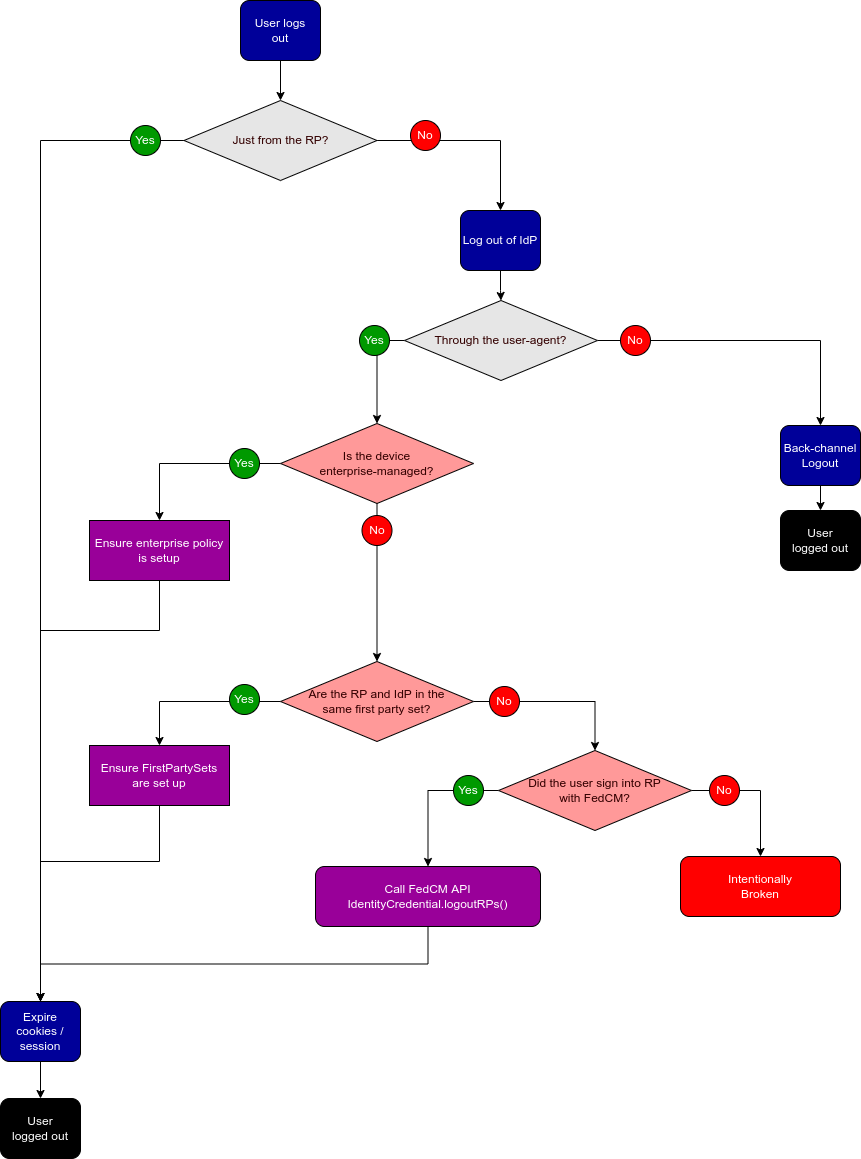

The diagram above was exported from draw.io. Its source (the exported page's mxGraphModel, read from the mxfile embedded in the PNG):
<mxGraphModel dx="2249" dy="1919" grid="1" gridSize="10" guides="1" tooltips="1" connect="1" arrows="1" fold="1" page="1" pageScale="1" pageWidth="827" pageHeight="1169" math="0" shadow="0">
  <root>
    <mxCell id="0" />
    <mxCell id="1" parent="0" />
    <mxCell id="ewjlPFRAWbEyGFOgSBJu-51" style="edgeStyle=orthogonalEdgeStyle;rounded=0;orthogonalLoop=1;jettySize=auto;html=1;exitX=0.5;exitY=1;exitDx=0;exitDy=0;entryX=0.5;entryY=0;entryDx=0;entryDy=0;fontColor=#FFFFFF;" parent="1" source="ewjlPFRAWbEyGFOgSBJu-3" target="ewjlPFRAWbEyGFOgSBJu-5" edge="1">
      <mxGeometry relative="1" as="geometry" />
    </mxCell>
    <mxCell id="Wl6ANpN0OE5DAq1JurG9-6" style="edgeStyle=orthogonalEdgeStyle;rounded=0;orthogonalLoop=1;jettySize=auto;html=1;exitX=0;exitY=0.5;exitDx=0;exitDy=0;fontColor=#FFFFFF;" parent="1" source="ewjlPFRAWbEyGFOgSBJu-3" target="Wl6ANpN0OE5DAq1JurG9-3" edge="1">
      <mxGeometry relative="1" as="geometry" />
    </mxCell>
    <mxCell id="ewjlPFRAWbEyGFOgSBJu-3" value="Is the device&lt;br&gt;enterprise-managed?" style="rhombus;whiteSpace=wrap;html=1;fontColor=#330000;fillColor=#FF9999;" parent="1" vertex="1">
      <mxGeometry x="-460" y="293" width="193" height="80" as="geometry" />
    </mxCell>
    <mxCell id="ewjlPFRAWbEyGFOgSBJu-23" style="edgeStyle=orthogonalEdgeStyle;rounded=0;orthogonalLoop=1;jettySize=auto;html=1;exitX=1;exitY=0.5;exitDx=0;exitDy=0;fontColor=#FFFFFF;entryX=0.5;entryY=0;entryDx=0;entryDy=0;" parent="1" source="ewjlPFRAWbEyGFOgSBJu-5" target="ewjlPFRAWbEyGFOgSBJu-9" edge="1">
      <mxGeometry relative="1" as="geometry">
        <mxPoint x="-151" y="629" as="targetPoint" />
      </mxGeometry>
    </mxCell>
    <mxCell id="Wl6ANpN0OE5DAq1JurG9-7" style="edgeStyle=orthogonalEdgeStyle;rounded=0;orthogonalLoop=1;jettySize=auto;html=1;exitX=0;exitY=0.5;exitDx=0;exitDy=0;fontColor=#FFFFFF;" parent="1" source="ewjlPFRAWbEyGFOgSBJu-5" target="Wl6ANpN0OE5DAq1JurG9-2" edge="1">
      <mxGeometry relative="1" as="geometry" />
    </mxCell>
    <mxCell id="ewjlPFRAWbEyGFOgSBJu-5" value="Are the RP and IdP in the&lt;br&gt;same first party set?" style="rhombus;whiteSpace=wrap;html=1;fontColor=#330000;fillColor=#FF9999;" parent="1" vertex="1">
      <mxGeometry x="-460" y="531" width="193" height="80" as="geometry" />
    </mxCell>
    <mxCell id="ewjlPFRAWbEyGFOgSBJu-40" style="edgeStyle=orthogonalEdgeStyle;rounded=0;orthogonalLoop=1;jettySize=auto;html=1;exitX=0.5;exitY=1;exitDx=0;exitDy=0;entryX=0.5;entryY=0;entryDx=0;entryDy=0;fontColor=#FFFFFF;" parent="1" source="ewjlPFRAWbEyGFOgSBJu-49" target="ewjlPFRAWbEyGFOgSBJu-34" edge="1">
      <mxGeometry relative="1" as="geometry">
        <mxPoint x="-301" y="811" as="sourcePoint" />
      </mxGeometry>
    </mxCell>
    <mxCell id="ewjlPFRAWbEyGFOgSBJu-24" style="edgeStyle=orthogonalEdgeStyle;rounded=0;orthogonalLoop=1;jettySize=auto;html=1;exitX=0;exitY=0.5;exitDx=0;exitDy=0;fontColor=#FFFFFF;entryX=0.5;entryY=0;entryDx=0;entryDy=0;" parent="1" source="ewjlPFRAWbEyGFOgSBJu-9" target="ewjlPFRAWbEyGFOgSBJu-49" edge="1">
      <mxGeometry relative="1" as="geometry">
        <mxPoint x="-301" y="751" as="targetPoint" />
      </mxGeometry>
    </mxCell>
    <mxCell id="ewjlPFRAWbEyGFOgSBJu-25" style="edgeStyle=orthogonalEdgeStyle;rounded=0;orthogonalLoop=1;jettySize=auto;html=1;exitX=1;exitY=0.5;exitDx=0;exitDy=0;fontColor=#FFFFFF;" parent="1" source="ewjlPFRAWbEyGFOgSBJu-9" target="ewjlPFRAWbEyGFOgSBJu-50" edge="1">
      <mxGeometry relative="1" as="geometry">
        <mxPoint x="23" y="769" as="targetPoint" />
      </mxGeometry>
    </mxCell>
    <mxCell id="ewjlPFRAWbEyGFOgSBJu-9" value="Did the user sign into RP&lt;br&gt;with FedCM?" style="rhombus;whiteSpace=wrap;html=1;fontColor=#330000;fillColor=#FF9999;" parent="1" vertex="1">
      <mxGeometry x="-242" y="620" width="193" height="80" as="geometry" />
    </mxCell>
    <mxCell id="ewjlPFRAWbEyGFOgSBJu-11" value="No" style="ellipse;whiteSpace=wrap;html=1;aspect=fixed;fontColor=#FFFFFF;fillColor=#FF0000;" parent="1" vertex="1">
      <mxGeometry x="-378.5" y="385" width="30" height="30" as="geometry" />
    </mxCell>
    <mxCell id="ewjlPFRAWbEyGFOgSBJu-12" value="Yes" style="ellipse;whiteSpace=wrap;html=1;aspect=fixed;fontColor=#FFFFFF;fillColor=#009900;" parent="1" vertex="1">
      <mxGeometry x="-511" y="318" width="30" height="30" as="geometry" />
    </mxCell>
    <mxCell id="ewjlPFRAWbEyGFOgSBJu-13" value="Yes" style="ellipse;whiteSpace=wrap;html=1;aspect=fixed;fontColor=#FFFFFF;fillColor=#009900;" parent="1" vertex="1">
      <mxGeometry x="-511" y="554" width="30" height="30" as="geometry" />
    </mxCell>
    <mxCell id="ewjlPFRAWbEyGFOgSBJu-14" value="No" style="ellipse;whiteSpace=wrap;html=1;aspect=fixed;fontColor=#FFFFFF;fillColor=#FF0000;" parent="1" vertex="1">
      <mxGeometry x="-251" y="556" width="30" height="30" as="geometry" />
    </mxCell>
    <mxCell id="ewjlPFRAWbEyGFOgSBJu-15" value="Yes" style="ellipse;whiteSpace=wrap;html=1;aspect=fixed;fontColor=#FFFFFF;fillColor=#009900;" parent="1" vertex="1">
      <mxGeometry x="-287" y="645" width="30" height="30" as="geometry" />
    </mxCell>
    <mxCell id="ewjlPFRAWbEyGFOgSBJu-16" value="No" style="ellipse;whiteSpace=wrap;html=1;aspect=fixed;fontColor=#FFFFFF;fillColor=#FF0000;" parent="1" vertex="1">
      <mxGeometry x="-31" y="645" width="30" height="30" as="geometry" />
    </mxCell>
    <mxCell id="ewjlPFRAWbEyGFOgSBJu-48" style="edgeStyle=orthogonalEdgeStyle;rounded=0;orthogonalLoop=1;jettySize=auto;html=1;exitX=0.5;exitY=1;exitDx=0;exitDy=0;fontColor=#FFFFFF;" parent="1" source="ewjlPFRAWbEyGFOgSBJu-26" target="ewjlPFRAWbEyGFOgSBJu-27" edge="1">
      <mxGeometry relative="1" as="geometry" />
    </mxCell>
    <mxCell id="ewjlPFRAWbEyGFOgSBJu-26" value="User logs&lt;br&gt;out" style="rounded=1;whiteSpace=wrap;html=1;fillColor=#000099;fontColor=#FFFFFF;align=center;" parent="1" vertex="1">
      <mxGeometry x="-500" y="-130" width="80" height="60" as="geometry" />
    </mxCell>
    <mxCell id="ewjlPFRAWbEyGFOgSBJu-41" style="edgeStyle=orthogonalEdgeStyle;rounded=0;orthogonalLoop=1;jettySize=auto;html=1;exitX=1;exitY=0.5;exitDx=0;exitDy=0;fontColor=#FFFFFF;" parent="1" source="ewjlPFRAWbEyGFOgSBJu-27" target="ewjlPFRAWbEyGFOgSBJu-29" edge="1">
      <mxGeometry relative="1" as="geometry" />
    </mxCell>
    <mxCell id="Wl6ANpN0OE5DAq1JurG9-10" style="edgeStyle=orthogonalEdgeStyle;rounded=0;orthogonalLoop=1;jettySize=auto;html=1;exitX=0;exitY=0.5;exitDx=0;exitDy=0;fontColor=#FFFFFF;" parent="1" source="ewjlPFRAWbEyGFOgSBJu-27" edge="1">
      <mxGeometry relative="1" as="geometry">
        <mxPoint x="-700" y="890" as="targetPoint" />
      </mxGeometry>
    </mxCell>
    <mxCell id="ewjlPFRAWbEyGFOgSBJu-27" value="Just from the RP?" style="rhombus;whiteSpace=wrap;html=1;fontColor=#330000;fillColor=#E6E6E6;" parent="1" vertex="1">
      <mxGeometry x="-556.5" y="-30" width="193" height="80" as="geometry" />
    </mxCell>
    <mxCell id="ewjlPFRAWbEyGFOgSBJu-42" style="edgeStyle=orthogonalEdgeStyle;rounded=0;orthogonalLoop=1;jettySize=auto;html=1;exitX=0.5;exitY=1;exitDx=0;exitDy=0;fontColor=#FFFFFF;" parent="1" source="ewjlPFRAWbEyGFOgSBJu-29" target="ewjlPFRAWbEyGFOgSBJu-31" edge="1">
      <mxGeometry relative="1" as="geometry" />
    </mxCell>
    <mxCell id="ewjlPFRAWbEyGFOgSBJu-29" value="Log out of IdP" style="rounded=1;whiteSpace=wrap;html=1;fillColor=#000099;fontColor=#FFFFFF;align=center;" parent="1" vertex="1">
      <mxGeometry x="-280" y="80" width="80" height="60" as="geometry" />
    </mxCell>
    <mxCell id="ewjlPFRAWbEyGFOgSBJu-45" style="edgeStyle=orthogonalEdgeStyle;rounded=0;orthogonalLoop=1;jettySize=auto;html=1;exitX=1;exitY=0.5;exitDx=0;exitDy=0;fontColor=#FFFFFF;" parent="1" source="ewjlPFRAWbEyGFOgSBJu-31" target="ewjlPFRAWbEyGFOgSBJu-32" edge="1">
      <mxGeometry relative="1" as="geometry" />
    </mxCell>
    <mxCell id="ewjlPFRAWbEyGFOgSBJu-47" style="edgeStyle=orthogonalEdgeStyle;rounded=0;orthogonalLoop=1;jettySize=auto;html=1;exitX=0;exitY=0.5;exitDx=0;exitDy=0;fontColor=#FFFFFF;" parent="1" source="ewjlPFRAWbEyGFOgSBJu-31" target="ewjlPFRAWbEyGFOgSBJu-3" edge="1">
      <mxGeometry relative="1" as="geometry" />
    </mxCell>
    <mxCell id="ewjlPFRAWbEyGFOgSBJu-31" value="Through the user-agent?" style="rhombus;whiteSpace=wrap;html=1;fontColor=#330000;fillColor=#E6E6E6;" parent="1" vertex="1">
      <mxGeometry x="-336" y="170" width="193" height="80" as="geometry" />
    </mxCell>
    <mxCell id="ewjlPFRAWbEyGFOgSBJu-46" style="edgeStyle=orthogonalEdgeStyle;rounded=0;orthogonalLoop=1;jettySize=auto;html=1;exitX=0.5;exitY=1;exitDx=0;exitDy=0;entryX=0.5;entryY=0;entryDx=0;entryDy=0;fontColor=#FFFFFF;" parent="1" source="ewjlPFRAWbEyGFOgSBJu-32" target="ewjlPFRAWbEyGFOgSBJu-33" edge="1">
      <mxGeometry relative="1" as="geometry" />
    </mxCell>
    <mxCell id="ewjlPFRAWbEyGFOgSBJu-32" value="Back-channel&lt;br&gt;Logout" style="rounded=1;whiteSpace=wrap;html=1;fillColor=#000099;fontColor=#FFFFFF;align=center;" parent="1" vertex="1">
      <mxGeometry x="40" y="295" width="80" height="60" as="geometry" />
    </mxCell>
    <mxCell id="ewjlPFRAWbEyGFOgSBJu-33" value="User&lt;br&gt;logged out" style="rounded=1;whiteSpace=wrap;html=1;fillColor=#000000;fontColor=#FFFFFF;align=center;" parent="1" vertex="1">
      <mxGeometry x="40" y="380" width="80" height="60" as="geometry" />
    </mxCell>
    <mxCell id="ewjlPFRAWbEyGFOgSBJu-39" style="edgeStyle=orthogonalEdgeStyle;rounded=0;orthogonalLoop=1;jettySize=auto;html=1;exitX=0.5;exitY=1;exitDx=0;exitDy=0;fontColor=#FFFFFF;" parent="1" source="ewjlPFRAWbEyGFOgSBJu-34" target="ewjlPFRAWbEyGFOgSBJu-35" edge="1">
      <mxGeometry relative="1" as="geometry" />
    </mxCell>
    <mxCell id="ewjlPFRAWbEyGFOgSBJu-34" value="Expire cookies / session" style="rounded=1;whiteSpace=wrap;html=1;fillColor=#000099;fontColor=#FFFFFF;align=center;" parent="1" vertex="1">
      <mxGeometry x="-740" y="871" width="80" height="60" as="geometry" />
    </mxCell>
    <mxCell id="ewjlPFRAWbEyGFOgSBJu-35" value="User&lt;br&gt;logged out" style="rounded=1;whiteSpace=wrap;html=1;fillColor=#000000;fontColor=#FFFFFF;align=center;" parent="1" vertex="1">
      <mxGeometry x="-740" y="968" width="80" height="60" as="geometry" />
    </mxCell>
    <mxCell id="ewjlPFRAWbEyGFOgSBJu-36" value="Yes" style="ellipse;whiteSpace=wrap;html=1;aspect=fixed;fontColor=#FFFFFF;fillColor=#009900;" parent="1" vertex="1">
      <mxGeometry x="-610" y="-5" width="30" height="30" as="geometry" />
    </mxCell>
    <mxCell id="ewjlPFRAWbEyGFOgSBJu-37" value="No" style="ellipse;whiteSpace=wrap;html=1;aspect=fixed;fontColor=#FFFFFF;fillColor=#FF0000;" parent="1" vertex="1">
      <mxGeometry x="-330" y="-10" width="30" height="30" as="geometry" />
    </mxCell>
    <mxCell id="ewjlPFRAWbEyGFOgSBJu-43" value="Yes" style="ellipse;whiteSpace=wrap;html=1;aspect=fixed;fontColor=#FFFFFF;fillColor=#009900;" parent="1" vertex="1">
      <mxGeometry x="-381" y="195" width="30" height="30" as="geometry" />
    </mxCell>
    <mxCell id="ewjlPFRAWbEyGFOgSBJu-44" value="No" style="ellipse;whiteSpace=wrap;html=1;aspect=fixed;fontColor=#FFFFFF;fillColor=#FF0000;" parent="1" vertex="1">
      <mxGeometry x="-120" y="195" width="30" height="30" as="geometry" />
    </mxCell>
    <mxCell id="ewjlPFRAWbEyGFOgSBJu-49" value="&lt;span style=&quot;color: rgb(255 , 255 , 255) ; font-family: &amp;#34;helvetica&amp;#34; ; font-size: 12px ; font-style: normal ; font-weight: 400 ; letter-spacing: normal ; text-align: center ; text-indent: 0px ; text-transform: none ; word-spacing: 0px ; display: inline ; float: none&quot;&gt;Call FedCM API&lt;/span&gt;&lt;br style=&quot;color: rgb(255 , 255 , 255) ; font-family: &amp;#34;helvetica&amp;#34; ; font-size: 12px ; font-style: normal ; font-weight: 400 ; letter-spacing: normal ; text-align: center ; text-indent: 0px ; text-transform: none ; word-spacing: 0px&quot;&gt;&lt;span style=&quot;color: rgb(255 , 255 , 255) ; font-family: &amp;#34;helvetica&amp;#34; ; font-size: 12px ; font-style: normal ; font-weight: 400 ; letter-spacing: normal ; text-align: center ; text-indent: 0px ; text-transform: none ; word-spacing: 0px ; display: inline ; float: none&quot;&gt;IdentityCredential.logoutRPs()&lt;/span&gt;" style="rounded=1;whiteSpace=wrap;html=1;fontColor=#FFFFFF;fillColor=#990099;" parent="1" vertex="1">
      <mxGeometry x="-425" y="736" width="225" height="60" as="geometry" />
    </mxCell>
    <mxCell id="ewjlPFRAWbEyGFOgSBJu-50" value="&lt;font face=&quot;helvetica&quot;&gt;Intentionally&lt;br&gt;Broken&lt;br&gt;&lt;/font&gt;" style="rounded=1;whiteSpace=wrap;html=1;fontColor=#FFFFFF;fillColor=#FF0000;" parent="1" vertex="1">
      <mxGeometry x="-60" y="726" width="160" height="60" as="geometry" />
    </mxCell>
    <mxCell id="Wl6ANpN0OE5DAq1JurG9-8" style="edgeStyle=orthogonalEdgeStyle;rounded=0;orthogonalLoop=1;jettySize=auto;html=1;exitX=0.5;exitY=1;exitDx=0;exitDy=0;entryX=0.5;entryY=0;entryDx=0;entryDy=0;fontColor=#FFFFFF;" parent="1" source="Wl6ANpN0OE5DAq1JurG9-3" target="ewjlPFRAWbEyGFOgSBJu-34" edge="1">
      <mxGeometry relative="1" as="geometry">
        <Array as="points">
          <mxPoint x="-581" y="500" />
          <mxPoint x="-700" y="500" />
        </Array>
      </mxGeometry>
    </mxCell>
    <mxCell id="Wl6ANpN0OE5DAq1JurG9-3" value="Ensure enterprise policy is setup" style="rounded=0;whiteSpace=wrap;html=1;fillColor=#990099;fontColor=#FFFFFF;" parent="1" vertex="1">
      <mxGeometry x="-651" y="390" width="140" height="60" as="geometry" />
    </mxCell>
    <mxCell id="Wl6ANpN0OE5DAq1JurG9-9" style="edgeStyle=orthogonalEdgeStyle;rounded=0;orthogonalLoop=1;jettySize=auto;html=1;exitX=0.5;exitY=1;exitDx=0;exitDy=0;fontColor=#FFFFFF;entryX=0.5;entryY=0;entryDx=0;entryDy=0;" parent="1" source="Wl6ANpN0OE5DAq1JurG9-2" target="ewjlPFRAWbEyGFOgSBJu-34" edge="1">
      <mxGeometry relative="1" as="geometry">
        <mxPoint x="-740" y="901" as="targetPoint" />
        <Array as="points">
          <mxPoint x="-581" y="731" />
          <mxPoint x="-700" y="731" />
        </Array>
      </mxGeometry>
    </mxCell>
    <mxCell id="Wl6ANpN0OE5DAq1JurG9-2" value="Ensure FirstPartySets&lt;br&gt;are set up" style="rounded=0;whiteSpace=wrap;html=1;fillColor=#990099;fontColor=#FFFFFF;" parent="1" vertex="1">
      <mxGeometry x="-651" y="615" width="140" height="60" as="geometry" />
    </mxCell>
  </root>
</mxGraphModel>